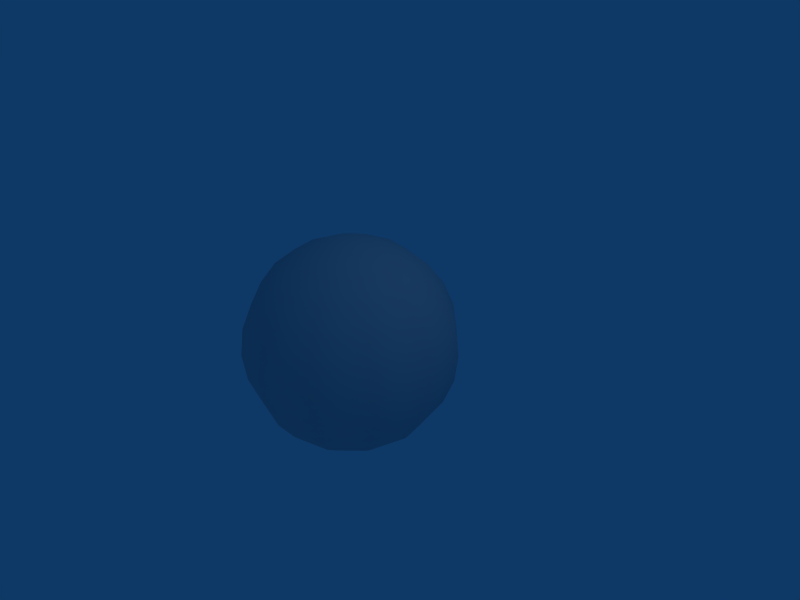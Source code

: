 # Source: ball.blend  (saved by Blender 2.47.0; exported with 4.5.12 LTS)
import bpy
from mathutils import Matrix  # noqa: F401  (used for matrix-valued properties, if any)

bpy.ops.wm.read_factory_settings(use_empty=True)
scene = bpy.context.scene
scene.name = 'Scene'

# ---- collections
col_collection_1 = bpy.data.collections.new('Collection 1'); scene.collection.children.link(col_collection_1)

# ---- materials (node trees are filled in below, after node groups)
mat_ballsmat = bpy.data.materials.new('BallsMat')
mat_ballsmat.alpha_threshold = 0.0
mat_ballsmat.roughness = 0.5
mat_ballsmat.line_color = (0.0, 0.0, 0.0, 1.0)

# ---- material node trees

# ---- world
world_world = bpy.data.worlds.new('World'); scene.world = world_world
world_world.color = (0.05656, 0.2208, 0.4)
world_world.use_sun_shadow = False
world_world.sun_shadow_jitter_overblur = 0.0
world_world.cycles.sampling_method = 'MANUAL'
world_world.cycles.sample_map_resolution = 256

# ---- cameras
cam_camera = bpy.data.cameras.new('Camera')
cam_camera.passepartout_alpha = 0.2
cam_camera.clip_end = 100.0
cam_camera.lens = 35.0
cam_camera.ortho_scale = 7.314
cam_camera.show_passepartout = False
cam_camera.show_safe_areas = True
cam_camera.dof.focus_distance = 0.0
cam_camera.dof.aperture_fstop = 128.0

# ---- lights
light_spot = bpy.data.lights.new('Spot', 'POINT')
light_spot.transmission_factor = 0.0
light_spot.cutoff_distance = 30.0
light_spot.energy = 100.0
light_spot.shadow_buffer_clip_start = 1.001
light_spot.shadow_soft_size = 1.0
light_spot.shadow_maximum_resolution = 0.006
light_spot.use_absolute_resolution = True
light_spot.cycles.use_multiple_importance_sampling = False

# ---- meshes
me_ball = bpy.data.meshes.new('Ball')
me_ball.from_pydata([(0.2588, 0.0, 0.9659), (0.9659, 0.0, -0.2588), (0.7071, 0.0, -0.7071), (0.5, 0.0, -0.866), (0.2241, 0.1294, -0.9659), (0.433, 0.25, -0.866), (0.6124, 0.3536, -0.7071), (0.75, 0.433, -0.5), (0.8365, 0.483, -0.2588), (0.866, 0.5, 5.96e-08), (0.8365, 0.483, 0.2588), (0.75, 0.433, 0.5), (0.6124, 0.3536, 0.7071), (0.433, 0.25, 0.866), (0.2241, 0.1294, 0.9659), (0.0, 0.0, 1.0), (0.1294, 0.2241, 0.9659), (0.25, 0.433, 0.866), (0.3536, 0.6124, 0.7071), (0.433, 0.75, 0.5), (0.483, 0.8365, 0.2588), (0.5, 0.866, 5.96e-08), (0.483, 0.8365, -0.2588), (0.433, 0.75, -0.5), (0.3536, 0.6124, -0.7071), (0.25, 0.433, -0.866), (0.1294, 0.2241, -0.9659), (-1.25e-08, 0.2588, -0.9659), (-1.07e-09, 0.5, -0.866), (-4.054e-09, 0.7071, -0.7071), (-1.745e-08, 0.866, -0.5), (-2.187e-08, 0.9659, -0.2588), (-2.581e-08, 1.0, 5.96e-08), (-1.787e-08, 0.9659, 0.2588), (-3.927e-08, 0.866, 0.5), (-1.789e-08, 0.7071, 0.7071), (-1.29e-08, 0.5, 0.866), (1.248e-11, 0.2588, 0.9659), (-0.1294, 0.2241, 0.9659), (-0.25, 0.433, 0.866), (-0.3536, 0.6124, 0.7071), (-0.433, 0.75, 0.5), (-0.483, 0.8365, 0.2588), (-0.5, 0.866, 5.96e-08), (-0.483, 0.8365, -0.2588), (-0.433, 0.75, -0.5), (-0.3536, 0.6124, -0.7071), (-0.25, 0.433, -0.866), (-0.1294, 0.2241, -0.9659), (-0.2241, 0.1294, -0.9659), (-0.433, 0.25, -0.866), (-0.6124, 0.3536, -0.7071), (-0.75, 0.433, -0.5), (-0.8365, 0.483, -0.2588), (-0.866, 0.5, 5.96e-08), (-0.8365, 0.483, 0.2588), (-0.75, 0.433, 0.5), (-0.6124, 0.3536, 0.7071), (-0.433, 0.25, 0.866), (-0.2241, 0.1294, 0.9659), (-0.2588, 1.248e-11, 0.9659), (-0.5, -2.381e-08, 0.866), (-0.7071, -6.95e-08, 0.7071), (-0.866, -6.508e-08, 0.5), (-0.9659, -6.949e-08, 0.2588), (-1.0, -4.763e-08, 5.96e-08), (-0.9659, -7.348e-08, -0.2588), (-0.866, -6.907e-08, -0.5), (-0.7071, -4.054e-09, -0.7071), (-0.5, -1.07e-09, -0.866), (-0.2588, -1.795e-08, -0.9659), (-3.372e-07, -1.947e-07, -1.0), (-0.2241, -0.1294, -0.9659), (-0.433, -0.25, -0.866), (-0.6124, -0.3536, -0.7071), (-0.75, -0.433, -0.5), (-0.8365, -0.483, -0.2588), (-0.866, -0.5, 5.96e-08), (-0.8365, -0.483, 0.2588), (-0.75, -0.433, 0.5), (-0.6124, -0.3536, 0.7071), (-0.433, -0.25, 0.866), (-0.2241, -0.1294, 0.9659), (-0.1294, -0.2241, 0.9659), (-0.25, -0.433, 0.866), (-0.3536, -0.6124, 0.7071), (-0.433, -0.75, 0.5), (-0.483, -0.8365, 0.2588), (-0.5, -0.866, 5.96e-08), (-0.483, -0.8365, -0.2588), (-0.433, -0.75, -0.5), (-0.3536, -0.6124, -0.7071), (-0.25, -0.433, -0.866), (-0.1294, -0.2241, -0.9659), (1.795e-08, -0.2588, -0.9659), (1.07e-09, -0.5, -0.866), (4.054e-09, -0.7071, -0.7071), (6.907e-08, -0.866, -0.5), (7.348e-08, -0.9659, -0.2588), (7.344e-08, -1.0, 5.96e-08), (9.53e-08, -0.9659, 0.2588), (8.69e-08, -0.866, 0.5), (6.95e-08, -0.7071, 0.7071), (3.672e-08, -0.5, 0.866), (-1.248e-11, -0.2588, 0.9659), (0.1294, -0.2241, 0.9659), (0.25, -0.433, 0.866), (0.3536, -0.6124, 0.7071), (0.433, -0.75, 0.5), (0.483, -0.8365, 0.2588), (0.5, -0.866, 5.96e-08), (0.483, -0.8365, -0.2588), (0.433, -0.75, -0.5), (0.3536, -0.6124, -0.7071), (0.25, -0.433, -0.866), (0.1294, -0.2241, -0.9659), (0.2241, -0.1294, -0.9659), (0.433, -0.25, -0.866), (0.6124, -0.3536, -0.7071), (0.75, -0.433, -0.5), (0.8365, -0.483, -0.2588), (0.866, -0.5, 5.96e-08), (0.8365, -0.483, 0.2588), (0.75, -0.433, 0.5), (0.6124, -0.3536, 0.7071), (0.433, -0.25, 0.866), (0.2241, -0.1294, 0.9659), (0.5, 3.672e-08, 0.866), (0.7071, 6.95e-08, 0.7071), (0.866, 1.385e-07, 0.5), (0.9659, 1.211e-07, 0.2588), (1.0, 7.344e-08, 5.96e-08), (0.866, 6.907e-08, -0.5), (0.2588, 1.795e-08, -0.9659)], [], [(71, 4, 133), (133, 4, 5, 3), (3, 5, 6, 2), (2, 6, 7, 132), (132, 7, 8, 1), (1, 8, 9, 131), (131, 9, 10, 130), (130, 10, 11, 129), (129, 11, 12, 128), (128, 12, 13, 127), (14, 0, 127, 13), (0, 14, 15), (14, 16, 15), (13, 17, 16, 14), (12, 18, 17, 13), (11, 19, 18, 12), (10, 20, 19, 11), (9, 21, 20, 10), (8, 22, 21, 9), (7, 23, 22, 8), (6, 24, 23, 7), (5, 25, 24, 6), (4, 26, 25, 5), (71, 26, 4), (71, 27, 26), (26, 27, 28, 25), (25, 28, 29, 24), (24, 29, 30, 23), (23, 30, 31, 22), (22, 31, 32, 21), (21, 32, 33, 20), (20, 33, 34, 19), (19, 34, 35, 18), (18, 35, 36, 17), (17, 36, 37, 16), (16, 37, 15), (37, 38, 15), (36, 39, 38, 37), (35, 40, 39, 36), (34, 41, 40, 35), (33, 42, 41, 34), (32, 43, 42, 33), (31, 44, 43, 32), (30, 45, 44, 31), (29, 46, 45, 30), (28, 47, 46, 29), (27, 48, 47, 28), (71, 48, 27), (71, 49, 48), (48, 49, 50, 47), (47, 50, 51, 46), (46, 51, 52, 45), (45, 52, 53, 44), (44, 53, 54, 43), (43, 54, 55, 42), (42, 55, 56, 41), (41, 56, 57, 40), (40, 57, 58, 39), (39, 58, 59, 38), (38, 59, 15), (59, 60, 15), (58, 61, 60, 59), (57, 62, 61, 58), (56, 63, 62, 57), (55, 64, 63, 56), (54, 65, 64, 55), (53, 66, 65, 54), (52, 67, 66, 53), (51, 68, 67, 52), (50, 69, 68, 51), (49, 70, 69, 50), (71, 70, 49), (71, 72, 70), (70, 72, 73, 69), (69, 73, 74, 68), (68, 74, 75, 67), (67, 75, 76, 66), (66, 76, 77, 65), (65, 77, 78, 64), (64, 78, 79, 63), (63, 79, 80, 62), (62, 80, 81, 61), (61, 81, 82, 60), (60, 82, 15), (82, 83, 15), (81, 84, 83, 82), (80, 85, 84, 81), (79, 86, 85, 80), (78, 87, 86, 79), (77, 88, 87, 78), (76, 89, 88, 77), (75, 90, 89, 76), (74, 91, 90, 75), (73, 92, 91, 74), (72, 93, 92, 73), (71, 93, 72), (71, 94, 93), (93, 94, 95, 92), (92, 95, 96, 91), (91, 96, 97, 90), (90, 97, 98, 89), (89, 98, 99, 88), (88, 99, 100, 87), (87, 100, 101, 86), (86, 101, 102, 85), (85, 102, 103, 84), (84, 103, 104, 83), (83, 104, 15), (104, 105, 15), (103, 106, 105, 104), (102, 107, 106, 103), (101, 108, 107, 102), (100, 109, 108, 101), (99, 110, 109, 100), (98, 111, 110, 99), (97, 112, 111, 98), (96, 113, 112, 97), (95, 114, 113, 96), (94, 115, 114, 95), (71, 115, 94), (71, 116, 115), (115, 116, 117, 114), (114, 117, 118, 113), (113, 118, 119, 112), (112, 119, 120, 111), (111, 120, 121, 110), (110, 121, 122, 109), (109, 122, 123, 108), (108, 123, 124, 107), (107, 124, 125, 106), (106, 125, 126, 105), (105, 126, 15), (126, 0, 15), (0, 126, 125, 127), (124, 128, 127, 125), (123, 129, 128, 124), (122, 130, 129, 123), (121, 131, 130, 122), (120, 1, 131, 121), (119, 132, 1, 120), (118, 2, 132, 119), (117, 3, 2, 118), (116, 133, 3, 117), (71, 133, 116)])
me_ball.polygons.foreach_set('use_smooth', [True] * 144)
_uv = me_ball.uv_layers.new(name='Main')
_uv.uv.foreach_set('vector', [0.4993, 0.01923, 0.6087, 0.03584, 0.6256, 0.03584, 0.6256, 0.03584, 0.6087, 0.03584, 0.7105, 0.08457, 0.7432, 0.08457, 0.7432, 0.08457, 0.7105, 0.08457, 0.798, 0.1621, 0.8442, 0.1621, 0.8442, 0.1621, 0.798, 0.1621, 0.8651, 0.2631, 0.9217, 0.2631, 0.9217, 0.2631, 0.8651, 0.2631, 0.9073, 0.3807, 0.9704, 0.3807, 0.9704, 0.3807, 0.9073, 0.3807, 0.9217, 0.5069, 0.9871, 0.5069, 0.9871, 0.5069, 0.9217, 0.5069, 0.9073, 0.6332, 0.9704, 0.6332, 0.9704, 0.6332, 0.9073, 0.6332, 0.8651, 0.7508, 0.9217, 0.7508, 0.9217, 0.7508, 0.8651, 0.7508, 0.798, 0.8518, 0.8442, 0.8518, 0.8442, 0.8518, 0.798, 0.8518, 0.7105, 0.9293, 0.7432, 0.9293, 0.6087, 0.9781, 0.6256, 0.9781, 0.7432, 0.9293, 0.7105, 0.9293, 0.6256, 0.9781, 0.6087, 0.9781, 0.4993, 0.9947, 0.6087, 0.9781, 0.5624, 0.9781, 0.4993, 0.9947, 0.7105, 0.9293, 0.6213, 0.9293, 0.5624, 0.9781, 0.6087, 0.9781, 0.798, 0.8518, 0.6718, 0.8518, 0.6213, 0.9293, 0.7105, 0.9293, 0.8651, 0.7508, 0.7105, 0.7508, 0.6718, 0.8518, 0.798, 0.8518, 0.9073, 0.6332, 0.7349, 0.6332, 0.7105, 0.7508, 0.8651, 0.7508, 0.9217, 0.5069, 0.7432, 0.5069, 0.7349, 0.6332, 0.9073, 0.6332, 0.9073, 0.3807, 0.7349, 0.3807, 0.7432, 0.5069, 0.9217, 0.5069, 0.8651, 0.2631, 0.7105, 0.2631, 0.7349, 0.3807, 0.9073, 0.3807, 0.798, 0.1621, 0.6718, 0.1621, 0.7105, 0.2631, 0.8651, 0.2631, 0.7105, 0.08457, 0.6213, 0.08457, 0.6718, 0.1621, 0.798, 0.1621, 0.6087, 0.03584, 0.5624, 0.03584, 0.6213, 0.08457, 0.7105, 0.08457, 0.4993, 0.01923, 0.5624, 0.03584, 0.6087, 0.03584, 0.4993, 0.01923, 0.4993, 0.03584, 0.5624, 0.03584, 0.5624, 0.03584, 0.4993, 0.03584, 0.4993, 0.08457, 0.6213, 0.08457, 0.6213, 0.08457, 0.4993, 0.08457, 0.4993, 0.1621, 0.6718, 0.1621, 0.6718, 0.1621, 0.4993, 0.1621, 0.4993, 0.2631, 0.7105, 0.2631, 0.7105, 0.2631, 0.4993, 0.2631, 0.4993, 0.3807, 0.7349, 0.3807, 0.7349, 0.3807, 0.4993, 0.3807, 0.4993, 0.5069, 0.7432, 0.5069, 0.7432, 0.5069, 0.4993, 0.5069, 0.4993, 0.6332, 0.7349, 0.6332, 0.7349, 0.6332, 0.4993, 0.6332, 0.4993, 0.7508, 0.7105, 0.7508, 0.7105, 0.7508, 0.4993, 0.7508, 0.4993, 0.8518, 0.6718, 0.8518, 0.6718, 0.8518, 0.4993, 0.8518, 0.4993, 0.9293, 0.6213, 0.9293, 0.6213, 0.9293, 0.4993, 0.9293, 0.4993, 0.9781, 0.5624, 0.9781, 0.5624, 0.9781, 0.4993, 0.9781, 0.4993, 0.9947, 0.4993, 0.9781, 0.4362, 0.9781, 0.4993, 0.9947, 0.4993, 0.9293, 0.3774, 0.9293, 0.4362, 0.9781, 0.4993, 0.9781, 0.4993, 0.8518, 0.3269, 0.8518, 0.3774, 0.9293, 0.4993, 0.9293, 0.4993, 0.7508, 0.2881, 0.7508, 0.3269, 0.8518, 0.4993, 0.8518, 0.4993, 0.6332, 0.2638, 0.6332, 0.2881, 0.7508, 0.4993, 0.7508, 0.4993, 0.5069, 0.2555, 0.5069, 0.2638, 0.6332, 0.4993, 0.6332, 0.4993, 0.3807, 0.2638, 0.3807, 0.2555, 0.5069, 0.4993, 0.5069, 0.4993, 0.2631, 0.2881, 0.2631, 0.2638, 0.3807, 0.4993, 0.3807, 0.4993, 0.1621, 0.3269, 0.1621, 0.2881, 0.2631, 0.4993, 0.2631, 0.4993, 0.08457, 0.3774, 0.08457, 0.3269, 0.1621, 0.4993, 0.1621, 0.4993, 0.03584, 0.4362, 0.03584, 0.3774, 0.08457, 0.4993, 0.08457, 0.4993, 0.01923, 0.4362, 0.03584, 0.4993, 0.03584, 0.4993, 0.01923, 0.39, 0.03584, 0.4362, 0.03584, 0.4362, 0.03584, 0.39, 0.03584, 0.2881, 0.08457, 0.3774, 0.08457, 0.3774, 0.08457, 0.2881, 0.08457, 0.2007, 0.1621, 0.3269, 0.1621, 0.3269, 0.1621, 0.2007, 0.1621, 0.1335, 0.2631, 0.2881, 0.2631, 0.2881, 0.2631, 0.1335, 0.2631, 0.09134, 0.3807, 0.2638, 0.3807, 0.2638, 0.3807, 0.09134, 0.3807, 0.07695, 0.5069, 0.2555, 0.5069, 0.2555, 0.5069, 0.07695, 0.5069, 0.09134, 0.6332, 0.2638, 0.6332, 0.2638, 0.6332, 0.09134, 0.6332, 0.1335, 0.7508, 0.2881, 0.7508, 0.2881, 0.7508, 0.1335, 0.7508, 0.2007, 0.8518, 0.3269, 0.8518, 0.3269, 0.8518, 0.2007, 0.8518, 0.2881, 0.9293, 0.3774, 0.9293, 0.3774, 0.9293, 0.2881, 0.9293, 0.39, 0.9781, 0.4362, 0.9781, 0.4362, 0.9781, 0.39, 0.9781, 0.4993, 0.9947, 0.39, 0.9781, 0.3731, 0.9781, 0.4993, 0.9947, 0.2881, 0.9293, 0.2555, 0.9293, 0.3731, 0.9781, 0.39, 0.9781, 0.2007, 0.8518, 0.1545, 0.8518, 0.2555, 0.9293, 0.2881, 0.9293, 0.1335, 0.7508, 0.07695, 0.7508, 0.1545, 0.8518, 0.2007, 0.8518, 0.09134, 0.6332, 0.02823, 0.6332, 0.07695, 0.7508, 0.1335, 0.7508, 0.07695, 0.5069, 0.01161, 0.5069, 0.02823, 0.6332, 0.09134, 0.6332, 0.09134, 0.3807, 0.02823, 0.3807, 0.01161, 0.5069, 0.07695, 0.5069, 0.1335, 0.2631, 0.07695, 0.2631, 0.02823, 0.3807, 0.09134, 0.3807, 0.2007, 0.1621, 0.1545, 0.1621, 0.07695, 0.2631, 0.1335, 0.2631, 0.2881, 0.08457, 0.2555, 0.08457, 0.1545, 0.1621, 0.2007, 0.1621, 0.39, 0.03584, 0.3731, 0.03584, 0.2555, 0.08457, 0.2881, 0.08457, 0.4993, 0.01923, 0.3731, 0.03584, 0.39, 0.03584, 0.4993, 0.01923, 0.39, 0.03584, 0.3731, 0.03584, 0.3731, 0.03584, 0.39, 0.03584, 0.2881, 0.08457, 0.2555, 0.08457, 0.2555, 0.08457, 0.2881, 0.08457, 0.2007, 0.1621, 0.1545, 0.1621, 0.1545, 0.1621, 0.2007, 0.1621, 0.1335, 0.2631, 0.07695, 0.2631, 0.07695, 0.2631, 0.1335, 0.2631, 0.09134, 0.3807, 0.02823, 0.3807, 0.02823, 0.3807, 0.09134, 0.3807, 0.07695, 0.5069, 0.01161, 0.5069, 0.01161, 0.5069, 0.07695, 0.5069, 0.09134, 0.6332, 0.02823, 0.6332, 0.02823, 0.6332, 0.09134, 0.6332, 0.1335, 0.7508, 0.07695, 0.7508, 0.07695, 0.7508, 0.1335, 0.7508, 0.2007, 0.8518, 0.1545, 0.8518, 0.1545, 0.8518, 0.2007, 0.8518, 0.2881, 0.9293, 0.2555, 0.9293, 0.2555, 0.9293, 0.2881, 0.9293, 0.39, 0.9781, 0.3731, 0.9781, 0.3731, 0.9781, 0.39, 0.9781, 0.4993, 0.9947, 0.39, 0.9781, 0.4362, 0.9781, 0.4993, 0.9947, 0.2881, 0.9293, 0.3774, 0.9293, 0.4362, 0.9781, 0.39, 0.9781, 0.2007, 0.8518, 0.3269, 0.8518, 0.3774, 0.9293, 0.2881, 0.9293, 0.1335, 0.7508, 0.2881, 0.7508, 0.3269, 0.8518, 0.2007, 0.8518, 0.09134, 0.6332, 0.2638, 0.6332, 0.2881, 0.7508, 0.1335, 0.7508, 0.07695, 0.5069, 0.2555, 0.5069, 0.2638, 0.6332, 0.09134, 0.6332, 0.09134, 0.3807, 0.2638, 0.3807, 0.2555, 0.5069, 0.07695, 0.5069, 0.1335, 0.2631, 0.2881, 0.2631, 0.2638, 0.3807, 0.09134, 0.3807, 0.2007, 0.1621, 0.3269, 0.1621, 0.2881, 0.2631, 0.1335, 0.2631, 0.2881, 0.08457, 0.3774, 0.08457, 0.3269, 0.1621, 0.2007, 0.1621, 0.39, 0.03584, 0.4362, 0.03584, 0.3774, 0.08457, 0.2881, 0.08457, 0.4993, 0.01923, 0.4362, 0.03584, 0.39, 0.03584, 0.4993, 0.01923, 0.4993, 0.03584, 0.4362, 0.03584, 0.4362, 0.03584, 0.4993, 0.03584, 0.4993, 0.08457, 0.3774, 0.08457, 0.3774, 0.08457, 0.4993, 0.08457, 0.4993, 0.1621, 0.3269, 0.1621, 0.3269, 0.1621, 0.4993, 0.1621, 0.4993, 0.2631, 0.2881, 0.2631, 0.2881, 0.2631, 0.4993, 0.2631, 0.4993, 0.3807, 0.2638, 0.3807, 0.2638, 0.3807, 0.4993, 0.3807, 0.4993, 0.5069, 0.2555, 0.5069, 0.2555, 0.5069, 0.4993, 0.5069, 0.4993, 0.6332, 0.2638, 0.6332, 0.2638, 0.6332, 0.4993, 0.6332, 0.4993, 0.7508, 0.2881, 0.7508, 0.2881, 0.7508, 0.4993, 0.7508, 0.4993, 0.8518, 0.3269, 0.8518, 0.3269, 0.8518, 0.4993, 0.8518, 0.4993, 0.9293, 0.3774, 0.9293, 0.3774, 0.9293, 0.4993, 0.9293, 0.4993, 0.9781, 0.4362, 0.9781, 0.4362, 0.9781, 0.4993, 0.9781, 0.4993, 0.9947, 0.4993, 0.9781, 0.5624, 0.9781, 0.4993, 0.9947, 0.4993, 0.9293, 0.6213, 0.9293, 0.5624, 0.9781, 0.4993, 0.9781, 0.4993, 0.8518, 0.6718, 0.8518, 0.6213, 0.9293, 0.4993, 0.9293, 0.4993, 0.7508, 0.7105, 0.7508, 0.6718, 0.8518, 0.4993, 0.8518, 0.4993, 0.6332, 0.7349, 0.6332, 0.7105, 0.7508, 0.4993, 0.7508, 0.4993, 0.5069, 0.7432, 0.5069, 0.7349, 0.6332, 0.4993, 0.6332, 0.4993, 0.3807, 0.7349, 0.3807, 0.7432, 0.5069, 0.4993, 0.5069, 0.4993, 0.2631, 0.7105, 0.2631, 0.7349, 0.3807, 0.4993, 0.3807, 0.4993, 0.1621, 0.6718, 0.1621, 0.7105, 0.2631, 0.4993, 0.2631, 0.4993, 0.08457, 0.6213, 0.08457, 0.6718, 0.1621, 0.4993, 0.1621, 0.4993, 0.03584, 0.5624, 0.03584, 0.6213, 0.08457, 0.4993, 0.08457, 0.4993, 0.01923, 0.5624, 0.03584, 0.4993, 0.03584, 0.4993, 0.01923, 0.6087, 0.03584, 0.5624, 0.03584, 0.5624, 0.03584, 0.6087, 0.03584, 0.7105, 0.08457, 0.6213, 0.08457, 0.6213, 0.08457, 0.7105, 0.08457, 0.798, 0.1621, 0.6718, 0.1621, 0.6718, 0.1621, 0.798, 0.1621, 0.8651, 0.2631, 0.7105, 0.2631, 0.7105, 0.2631, 0.8651, 0.2631, 0.9073, 0.3807, 0.7349, 0.3807, 0.7349, 0.3807, 0.9073, 0.3807, 0.9217, 0.5069, 0.7432, 0.5069, 0.7432, 0.5069, 0.9217, 0.5069, 0.9073, 0.6332, 0.7349, 0.6332, 0.7349, 0.6332, 0.9073, 0.6332, 0.8651, 0.7508, 0.7105, 0.7508, 0.7105, 0.7508, 0.8651, 0.7508, 0.798, 0.8518, 0.6718, 0.8518, 0.6718, 0.8518, 0.798, 0.8518, 0.7105, 0.9293, 0.6213, 0.9293, 0.6213, 0.9293, 0.7105, 0.9293, 0.6087, 0.9781, 0.5624, 0.9781, 0.5624, 0.9781, 0.6087, 0.9781, 0.4993, 0.9947, 0.6087, 0.9781, 0.6256, 0.9781, 0.4993, 0.9947, 0.6256, 0.9781, 0.6087, 0.9781, 0.7105, 0.9293, 0.7432, 0.9293, 0.798, 0.8518, 0.8442, 0.8518, 0.7432, 0.9293, 0.7105, 0.9293, 0.8651, 0.7508, 0.9217, 0.7508, 0.8442, 0.8518, 0.798, 0.8518, 0.9073, 0.6332, 0.9704, 0.6332, 0.9217, 0.7508, 0.8651, 0.7508, 0.9217, 0.5069, 0.9871, 0.5069, 0.9704, 0.6332, 0.9073, 0.6332, 0.9073, 0.3807, 0.9704, 0.3807, 0.9871, 0.5069, 0.9217, 0.5069, 0.8651, 0.2631, 0.9217, 0.2631, 0.9704, 0.3807, 0.9073, 0.3807, 0.798, 0.1621, 0.8442, 0.1621, 0.9217, 0.2631, 0.8651, 0.2631, 0.7105, 0.08457, 0.7432, 0.08457, 0.8442, 0.1621, 0.798, 0.1621, 0.6087, 0.03584, 0.6256, 0.03584, 0.7432, 0.08457, 0.7105, 0.08457, 0.4993, 0.01923, 0.6256, 0.03584, 0.6087, 0.03584])
me_ball.materials.append(mat_ballsmat)
me_ball.use_remesh_preserve_volume = False
me_ball.use_remesh_preserve_attributes = False
me_ball.use_mirror_vertex_groups = False
me_ball.update()

# ---- objects
ob_shape = bpy.data.objects.new('Shape', None)
ob_detail32 = bpy.data.objects.new('Detail32', None)
ob_ball = bpy.data.objects.new('Ball', me_ball)
ob_camera = bpy.data.objects.new('Camera', cam_camera)
ob_lamp = bpy.data.objects.new('Lamp', light_spot)

# ---- transforms, parenting, visibility, modifiers, constraints
ob_shape.location = (-6.485, 0.0, 0.1)
ob_shape.lock_rotations_4d = False
ob_shape.empty_display_type = 'ARROWS'
ob_shape.empty_image_offset = (0.0, 0.0)
ob_shape.lineart.crease_threshold = 0.0
ob_detail32.parent = ob_shape
ob_detail32.matrix_parent_inverse = Matrix(((1.0, 0.0, 0.0, 4.0), (0.0, 1.0, 0.0, 0.0), (0.0, 0.0, 1.0, -0.1), (0.0, 0.0, 0.0, 1.0)))
ob_detail32.location = (-2.0, 0.0, 0.0)
ob_detail32.lock_rotations_4d = False
ob_detail32.empty_display_type = 'ARROWS'
ob_detail32.empty_image_offset = (0.0, 0.0)
ob_detail32.lineart.crease_threshold = 0.0
ob_ball.parent = ob_detail32
ob_ball.matrix_parent_inverse = Matrix(((1.0, 0.0, 0.0, 4.485), (0.0, 1.0, 0.0, 0.0), (0.0, 0.0, 1.0, 0.0), (0.0, 0.0, 0.0, 1.0)))
ob_ball.location = (-0.5832, 0.0, -0.5006)
ob_ball.scale = (1.662, 1.662, 1.662)
ob_ball.lock_rotations_4d = False
ob_ball.empty_display_type = 'ARROWS'
ob_ball.color = (0.0, 0.0, 0.0, 1.0)
ob_ball.lineart.crease_threshold = 0.0
ob_camera.location = (7.481, -6.508, 5.344)
ob_camera.rotation_euler = (1.109, 0.01082, 0.8149)
ob_camera.lock_rotations_4d = False
ob_camera.empty_display_type = 'ARROWS'
ob_camera.color = (0.0, 0.0, 0.0, 0.0)
ob_camera.display_type = 'WIRE'
ob_camera.lineart.crease_threshold = 0.0
_c = ob_camera.constraints.new('TRACK_TO'); _c.name = 'Const'
ob_lamp.location = (4.076, 1.005, 5.904)
ob_lamp.rotation_euler = (0.6503, 0.05522, 1.866)
ob_lamp.lock_rotations_4d = False
ob_lamp.empty_display_type = 'ARROWS'
ob_lamp.color = (0.0, 0.0, 0.0, 0.0)
ob_lamp.lineart.crease_threshold = 0.0

# ---- collection membership
col_collection_1.objects.link(ob_shape)
col_collection_1.objects.link(ob_detail32)
col_collection_1.objects.link(ob_ball)
col_collection_1.objects.link(ob_camera)
col_collection_1.objects.link(ob_lamp)

# ---- scene / render settings (as saved in the file)
scene.camera = ob_camera
scene.frame_start = 1; scene.frame_end = 250; scene.frame_set(1)
scene.render.engine = 'BLENDER_EEVEE_NEXT'
scene.render.image_settings.file_format = 'JPEG'
scene.render.image_settings.color_mode = 'RGB'
scene.render.image_settings.compression = 90
scene.render.resolution_x = 800
scene.render.resolution_y = 600
scene.render.pixel_aspect_x = 100.0
scene.render.pixel_aspect_y = 100.0
scene.render.fps = 25
scene.render.dither_intensity = 0.0
scene.render.use_compositing = False
scene.render.use_sequencer = False
scene.render.bake_margin = 2
scene.render.bake_bias = 0.0
scene.render.use_stamp_time = False
scene.render.use_stamp_date = False
scene.render.use_stamp_frame = False
scene.render.use_stamp_camera = False
scene.render.use_stamp_scene = False
scene.render.use_stamp_filename = False
scene.render.use_stamp_render_time = False
scene.render.stamp_font_size = 0
scene.cycles.use_denoising = False
scene.cycles.samples = 10
scene.cycles.sampling_pattern = 'TABULATED_SOBOL'
scene.cycles.light_sampling_threshold = 0.0
scene.cycles.use_adaptive_sampling = False
scene.cycles.use_light_tree = False
scene.cycles.blur_glossy = 0.0
scene.cycles.volume_bounces = 1
scene.cycles.pixel_filter_type = 'GAUSSIAN'
scene.cycles.sample_clamp_indirect = 0.0
scene.view_settings.view_transform = 'Raw'
bpy.context.view_layer.update()
